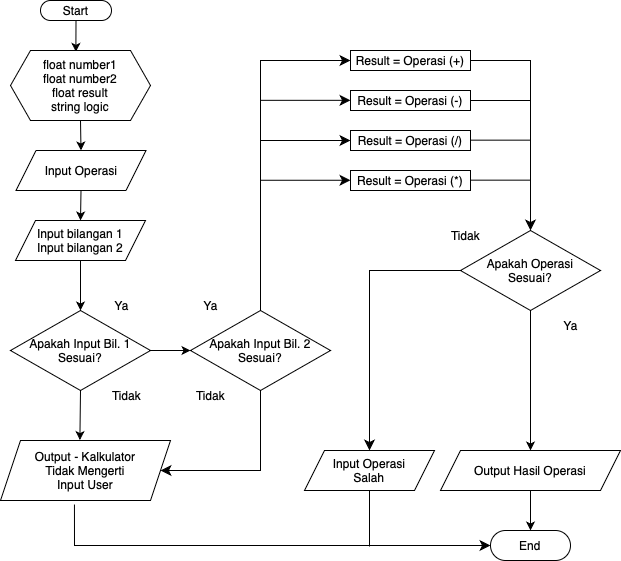

The diagram above was exported from draw.io. Its source (the exported page's mxGraphModel, read from the mxfile embedded in the PNG):
<mxGraphModel dx="1514" dy="1025" grid="1" gridSize="10" guides="1" tooltips="1" connect="1" arrows="1" fold="1" page="1" pageScale="1" pageWidth="827" pageHeight="1169" math="0" shadow="0">
  <root>
    <mxCell id="0" />
    <mxCell id="1" parent="0" />
    <mxCell id="tabZ_j7f5yiqAm9qOYCt-37" value="" style="edgeStyle=segmentEdgeStyle;endArrow=classic;html=1;curved=0;rounded=0;endSize=8;startSize=8;exitX=0.435;exitY=1.067;exitDx=0;exitDy=0;exitPerimeter=0;entryX=0;entryY=0.5;entryDx=0;entryDy=0;" edge="1" parent="1" source="tabZ_j7f5yiqAm9qOYCt-23" target="tabZ_j7f5yiqAm9qOYCt-36">
      <mxGeometry width="50" height="50" relative="1" as="geometry">
        <mxPoint x="174" y="834" as="sourcePoint" />
        <mxPoint x="274" y="804" as="targetPoint" />
        <Array as="points">
          <mxPoint x="178" y="849" />
        </Array>
      </mxGeometry>
    </mxCell>
    <mxCell id="tabZ_j7f5yiqAm9qOYCt-1" value="Start" style="rounded=1;whiteSpace=wrap;html=1;arcSize=50;" vertex="1" parent="1">
      <mxGeometry x="144" y="304" width="71" height="20" as="geometry" />
    </mxCell>
    <mxCell id="tabZ_j7f5yiqAm9qOYCt-2" value="" style="endArrow=classic;html=1;rounded=0;exitX=0.5;exitY=1;exitDx=0;exitDy=0;entryX=0.467;entryY=0.019;entryDx=0;entryDy=0;entryPerimeter=0;" edge="1" parent="1" source="tabZ_j7f5yiqAm9qOYCt-1" target="tabZ_j7f5yiqAm9qOYCt-4">
      <mxGeometry width="50" height="50" relative="1" as="geometry">
        <mxPoint x="524" y="444" as="sourcePoint" />
        <mxPoint x="508" y="424" as="targetPoint" />
      </mxGeometry>
    </mxCell>
    <mxCell id="tabZ_j7f5yiqAm9qOYCt-4" value="float number1&lt;div&gt;float number2&lt;/div&gt;&lt;div&gt;float result&lt;/div&gt;&lt;div&gt;string logic&lt;/div&gt;" style="shape=hexagon;perimeter=hexagonPerimeter2;whiteSpace=wrap;html=1;fixedSize=1;" vertex="1" parent="1">
      <mxGeometry x="114" y="354" width="140" height="70" as="geometry" />
    </mxCell>
    <mxCell id="tabZ_j7f5yiqAm9qOYCt-5" value="" style="endArrow=classic;html=1;rounded=0;entryX=0.5;entryY=0;entryDx=0;entryDy=0;exitX=0.5;exitY=1;exitDx=0;exitDy=0;" edge="1" parent="1" source="tabZ_j7f5yiqAm9qOYCt-55" target="tabZ_j7f5yiqAm9qOYCt-6">
      <mxGeometry width="50" height="50" relative="1" as="geometry">
        <mxPoint x="184" y="499" as="sourcePoint" />
        <mxPoint x="184.08" y="524" as="targetPoint" />
      </mxGeometry>
    </mxCell>
    <mxCell id="tabZ_j7f5yiqAm9qOYCt-6" value="Input bilangan 1&lt;div&gt;Input bilangan 2&lt;/div&gt;" style="shape=parallelogram;perimeter=parallelogramPerimeter;whiteSpace=wrap;html=1;fixedSize=1;" vertex="1" parent="1">
      <mxGeometry x="119" y="524" width="130" height="40" as="geometry" />
    </mxCell>
    <mxCell id="tabZ_j7f5yiqAm9qOYCt-13" value="" style="endArrow=classic;html=1;rounded=0;entryX=0.5;entryY=0;entryDx=0;entryDy=0;" edge="1" parent="1" target="tabZ_j7f5yiqAm9qOYCt-21">
      <mxGeometry width="50" height="50" relative="1" as="geometry">
        <mxPoint x="184" y="564" as="sourcePoint" />
        <mxPoint x="183.87" y="531.48" as="targetPoint" />
      </mxGeometry>
    </mxCell>
    <mxCell id="tabZ_j7f5yiqAm9qOYCt-14" value="Result = Operasi (+)" style="rounded=0;whiteSpace=wrap;html=1;" vertex="1" parent="1">
      <mxGeometry x="454" y="354" width="120" height="20" as="geometry" />
    </mxCell>
    <mxCell id="tabZ_j7f5yiqAm9qOYCt-18" value="Result = Operasi (-)" style="rounded=0;whiteSpace=wrap;html=1;" vertex="1" parent="1">
      <mxGeometry x="454" y="394" width="120" height="20" as="geometry" />
    </mxCell>
    <mxCell id="tabZ_j7f5yiqAm9qOYCt-19" value="Result = Operasi (*)" style="rounded=0;whiteSpace=wrap;html=1;" vertex="1" parent="1">
      <mxGeometry x="454" y="474" width="120" height="20" as="geometry" />
    </mxCell>
    <mxCell id="tabZ_j7f5yiqAm9qOYCt-20" value="Result = Operasi (/)" style="rounded=0;whiteSpace=wrap;html=1;" vertex="1" parent="1">
      <mxGeometry x="454" y="434" width="120" height="20" as="geometry" />
    </mxCell>
    <mxCell id="tabZ_j7f5yiqAm9qOYCt-21" value="Apakah Input Bil. 1&lt;div&gt;Sesuai?&lt;/div&gt;" style="rhombus;whiteSpace=wrap;html=1;" vertex="1" parent="1">
      <mxGeometry x="114" y="614" width="140" height="80" as="geometry" />
    </mxCell>
    <mxCell id="tabZ_j7f5yiqAm9qOYCt-22" value="" style="endArrow=classic;html=1;rounded=0;exitX=0.5;exitY=1;exitDx=0;exitDy=0;entryX=0.467;entryY=-0.007;entryDx=0;entryDy=0;entryPerimeter=0;" edge="1" parent="1" source="tabZ_j7f5yiqAm9qOYCt-21" target="tabZ_j7f5yiqAm9qOYCt-23">
      <mxGeometry width="50" height="50" relative="1" as="geometry">
        <mxPoint x="224" y="534" as="sourcePoint" />
        <mxPoint x="184" y="634" as="targetPoint" />
      </mxGeometry>
    </mxCell>
    <mxCell id="tabZ_j7f5yiqAm9qOYCt-23" value="Output - Kalkulator&lt;div&gt;Tidak Mengerti&lt;/div&gt;&lt;div&gt;Input User&lt;/div&gt;" style="shape=parallelogram;perimeter=parallelogramPerimeter;whiteSpace=wrap;html=1;fixedSize=1;" vertex="1" parent="1">
      <mxGeometry x="104" y="744" width="170" height="60" as="geometry" />
    </mxCell>
    <mxCell id="tabZ_j7f5yiqAm9qOYCt-24" value="Apakah Input Bil. 2&lt;div&gt;Sesuai?&lt;/div&gt;" style="rhombus;whiteSpace=wrap;html=1;" vertex="1" parent="1">
      <mxGeometry x="294" y="614" width="140" height="80" as="geometry" />
    </mxCell>
    <mxCell id="tabZ_j7f5yiqAm9qOYCt-25" value="" style="endArrow=classic;html=1;rounded=0;exitX=1;exitY=0.5;exitDx=0;exitDy=0;entryX=0;entryY=0.5;entryDx=0;entryDy=0;" edge="1" parent="1" source="tabZ_j7f5yiqAm9qOYCt-21" target="tabZ_j7f5yiqAm9qOYCt-24">
      <mxGeometry width="50" height="50" relative="1" as="geometry">
        <mxPoint x="194" y="624" as="sourcePoint" />
        <mxPoint x="244" y="574" as="targetPoint" />
      </mxGeometry>
    </mxCell>
    <mxCell id="tabZ_j7f5yiqAm9qOYCt-26" value="" style="edgeStyle=segmentEdgeStyle;endArrow=classic;html=1;curved=0;rounded=0;endSize=8;startSize=8;exitX=0.5;exitY=1;exitDx=0;exitDy=0;" edge="1" parent="1" source="tabZ_j7f5yiqAm9qOYCt-24" target="tabZ_j7f5yiqAm9qOYCt-23">
      <mxGeometry width="50" height="50" relative="1" as="geometry">
        <mxPoint x="371.69" y="614" as="sourcePoint" />
        <mxPoint x="304" y="774" as="targetPoint" />
        <Array as="points">
          <mxPoint x="364" y="774" />
        </Array>
      </mxGeometry>
    </mxCell>
    <mxCell id="tabZ_j7f5yiqAm9qOYCt-27" value="" style="edgeStyle=segmentEdgeStyle;endArrow=classic;html=1;curved=0;rounded=0;endSize=8;startSize=8;exitX=0.5;exitY=0;exitDx=0;exitDy=0;entryX=0;entryY=0.5;entryDx=0;entryDy=0;" edge="1" parent="1" source="tabZ_j7f5yiqAm9qOYCt-24" target="tabZ_j7f5yiqAm9qOYCt-14">
      <mxGeometry width="50" height="50" relative="1" as="geometry">
        <mxPoint x="244" y="574" as="sourcePoint" />
        <mxPoint x="444" y="414" as="targetPoint" />
        <Array as="points">
          <mxPoint x="364" y="364" />
        </Array>
      </mxGeometry>
    </mxCell>
    <mxCell id="tabZ_j7f5yiqAm9qOYCt-29" value="" style="edgeStyle=segmentEdgeStyle;endArrow=classic;html=1;curved=0;rounded=0;endSize=8;startSize=8;entryX=0;entryY=0.5;entryDx=0;entryDy=0;" edge="1" parent="1">
      <mxGeometry width="50" height="50" relative="1" as="geometry">
        <mxPoint x="364" y="403.83" as="sourcePoint" />
        <mxPoint x="454" y="403.83" as="targetPoint" />
      </mxGeometry>
    </mxCell>
    <mxCell id="tabZ_j7f5yiqAm9qOYCt-30" value="" style="edgeStyle=segmentEdgeStyle;endArrow=classic;html=1;curved=0;rounded=0;endSize=8;startSize=8;entryX=0;entryY=0.5;entryDx=0;entryDy=0;" edge="1" parent="1">
      <mxGeometry width="50" height="50" relative="1" as="geometry">
        <mxPoint x="364" y="444" as="sourcePoint" />
        <mxPoint x="454" y="444" as="targetPoint" />
      </mxGeometry>
    </mxCell>
    <mxCell id="tabZ_j7f5yiqAm9qOYCt-31" value="" style="edgeStyle=segmentEdgeStyle;endArrow=classic;html=1;curved=0;rounded=0;endSize=8;startSize=8;entryX=0;entryY=0.5;entryDx=0;entryDy=0;" edge="1" parent="1">
      <mxGeometry width="50" height="50" relative="1" as="geometry">
        <mxPoint x="364" y="483.76" as="sourcePoint" />
        <mxPoint x="454" y="483.76" as="targetPoint" />
      </mxGeometry>
    </mxCell>
    <mxCell id="tabZ_j7f5yiqAm9qOYCt-32" value="Ya" style="text;html=1;align=center;verticalAlign=middle;resizable=0;points=[];autosize=1;strokeColor=none;fillColor=none;" vertex="1" parent="1">
      <mxGeometry x="204.5" y="594" width="40" height="30" as="geometry" />
    </mxCell>
    <mxCell id="tabZ_j7f5yiqAm9qOYCt-33" value="Tidak" style="text;html=1;align=center;verticalAlign=middle;resizable=0;points=[];autosize=1;strokeColor=none;fillColor=none;" vertex="1" parent="1">
      <mxGeometry x="204.5" y="684" width="50" height="30" as="geometry" />
    </mxCell>
    <mxCell id="tabZ_j7f5yiqAm9qOYCt-34" value="Tidak" style="text;html=1;align=center;verticalAlign=middle;resizable=0;points=[];autosize=1;strokeColor=none;fillColor=none;" vertex="1" parent="1">
      <mxGeometry x="289" y="684" width="50" height="30" as="geometry" />
    </mxCell>
    <mxCell id="tabZ_j7f5yiqAm9qOYCt-35" value="Ya" style="text;html=1;align=center;verticalAlign=middle;resizable=0;points=[];autosize=1;strokeColor=none;fillColor=none;" vertex="1" parent="1">
      <mxGeometry x="294" y="594" width="40" height="30" as="geometry" />
    </mxCell>
    <mxCell id="tabZ_j7f5yiqAm9qOYCt-36" value="End" style="rounded=1;whiteSpace=wrap;html=1;arcSize=50;" vertex="1" parent="1">
      <mxGeometry x="594" y="834" width="80" height="30" as="geometry" />
    </mxCell>
    <mxCell id="tabZ_j7f5yiqAm9qOYCt-38" value="Output Hasil Operasi" style="shape=parallelogram;perimeter=parallelogramPerimeter;whiteSpace=wrap;html=1;fixedSize=1;" vertex="1" parent="1">
      <mxGeometry x="544" y="754" width="180" height="40" as="geometry" />
    </mxCell>
    <mxCell id="tabZ_j7f5yiqAm9qOYCt-39" value="" style="endArrow=classic;html=1;rounded=0;exitX=0.5;exitY=1;exitDx=0;exitDy=0;entryX=0.5;entryY=0;entryDx=0;entryDy=0;" edge="1" parent="1" source="tabZ_j7f5yiqAm9qOYCt-38" target="tabZ_j7f5yiqAm9qOYCt-36">
      <mxGeometry width="50" height="50" relative="1" as="geometry">
        <mxPoint x="454" y="664" as="sourcePoint" />
        <mxPoint x="504" y="614" as="targetPoint" />
      </mxGeometry>
    </mxCell>
    <mxCell id="tabZ_j7f5yiqAm9qOYCt-40" value="Apakah Operasi&lt;div&gt;Sesuai?&lt;/div&gt;" style="rhombus;whiteSpace=wrap;html=1;" vertex="1" parent="1">
      <mxGeometry x="564" y="534" width="140" height="80" as="geometry" />
    </mxCell>
    <mxCell id="tabZ_j7f5yiqAm9qOYCt-41" value="" style="endArrow=classic;html=1;rounded=0;exitX=0.5;exitY=1;exitDx=0;exitDy=0;entryX=0.5;entryY=0;entryDx=0;entryDy=0;" edge="1" parent="1" source="tabZ_j7f5yiqAm9qOYCt-40" target="tabZ_j7f5yiqAm9qOYCt-38">
      <mxGeometry width="50" height="50" relative="1" as="geometry">
        <mxPoint x="414" y="624" as="sourcePoint" />
        <mxPoint x="464" y="574" as="targetPoint" />
      </mxGeometry>
    </mxCell>
    <mxCell id="tabZ_j7f5yiqAm9qOYCt-43" value="" style="edgeStyle=segmentEdgeStyle;endArrow=classic;html=1;curved=0;rounded=0;endSize=8;startSize=8;entryX=0.5;entryY=0;entryDx=0;entryDy=0;exitX=1;exitY=0.5;exitDx=0;exitDy=0;" edge="1" parent="1" source="tabZ_j7f5yiqAm9qOYCt-14" target="tabZ_j7f5yiqAm9qOYCt-40">
      <mxGeometry width="50" height="50" relative="1" as="geometry">
        <mxPoint x="414" y="564" as="sourcePoint" />
        <mxPoint x="464" y="514" as="targetPoint" />
      </mxGeometry>
    </mxCell>
    <mxCell id="tabZ_j7f5yiqAm9qOYCt-44" value="Ya" style="text;html=1;align=center;verticalAlign=middle;resizable=0;points=[];autosize=1;strokeColor=none;fillColor=none;" vertex="1" parent="1">
      <mxGeometry x="654" y="614" width="40" height="30" as="geometry" />
    </mxCell>
    <mxCell id="tabZ_j7f5yiqAm9qOYCt-45" value="" style="edgeStyle=segmentEdgeStyle;endArrow=classic;html=1;curved=0;rounded=0;endSize=8;startSize=8;exitX=0;exitY=0.5;exitDx=0;exitDy=0;" edge="1" parent="1" source="tabZ_j7f5yiqAm9qOYCt-40" target="tabZ_j7f5yiqAm9qOYCt-46">
      <mxGeometry width="50" height="50" relative="1" as="geometry">
        <mxPoint x="344" y="604" as="sourcePoint" />
        <mxPoint x="474" y="674" as="targetPoint" />
      </mxGeometry>
    </mxCell>
    <mxCell id="tabZ_j7f5yiqAm9qOYCt-46" value="Input Operasi&lt;div&gt;Salah&lt;/div&gt;" style="shape=parallelogram;perimeter=parallelogramPerimeter;whiteSpace=wrap;html=1;fixedSize=1;" vertex="1" parent="1">
      <mxGeometry x="408" y="754" width="130" height="40" as="geometry" />
    </mxCell>
    <mxCell id="tabZ_j7f5yiqAm9qOYCt-49" value="" style="endArrow=none;html=1;rounded=0;entryX=0.5;entryY=1;entryDx=0;entryDy=0;" edge="1" parent="1" target="tabZ_j7f5yiqAm9qOYCt-46">
      <mxGeometry width="50" height="50" relative="1" as="geometry">
        <mxPoint x="473" y="850" as="sourcePoint" />
        <mxPoint x="468.66" y="684" as="targetPoint" />
      </mxGeometry>
    </mxCell>
    <mxCell id="tabZ_j7f5yiqAm9qOYCt-51" value="" style="endArrow=none;html=1;rounded=0;exitX=1;exitY=0.5;exitDx=0;exitDy=0;" edge="1" parent="1" source="tabZ_j7f5yiqAm9qOYCt-18">
      <mxGeometry width="50" height="50" relative="1" as="geometry">
        <mxPoint x="304" y="514" as="sourcePoint" />
        <mxPoint x="634" y="404" as="targetPoint" />
      </mxGeometry>
    </mxCell>
    <mxCell id="tabZ_j7f5yiqAm9qOYCt-52" value="" style="endArrow=none;html=1;rounded=0;exitX=1;exitY=0.5;exitDx=0;exitDy=0;" edge="1" parent="1">
      <mxGeometry width="50" height="50" relative="1" as="geometry">
        <mxPoint x="574" y="443.65999999999997" as="sourcePoint" />
        <mxPoint x="634" y="443.65999999999997" as="targetPoint" />
      </mxGeometry>
    </mxCell>
    <mxCell id="tabZ_j7f5yiqAm9qOYCt-53" value="" style="endArrow=none;html=1;rounded=0;exitX=1;exitY=0.5;exitDx=0;exitDy=0;" edge="1" parent="1">
      <mxGeometry width="50" height="50" relative="1" as="geometry">
        <mxPoint x="574" y="483.65999999999997" as="sourcePoint" />
        <mxPoint x="634" y="483.65999999999997" as="targetPoint" />
      </mxGeometry>
    </mxCell>
    <mxCell id="tabZ_j7f5yiqAm9qOYCt-54" value="Tidak" style="text;html=1;align=center;verticalAlign=middle;resizable=0;points=[];autosize=1;strokeColor=none;fillColor=none;" vertex="1" parent="1">
      <mxGeometry x="544" y="524" width="50" height="30" as="geometry" />
    </mxCell>
    <mxCell id="tabZ_j7f5yiqAm9qOYCt-55" value="Input Operasi" style="shape=parallelogram;perimeter=parallelogramPerimeter;whiteSpace=wrap;html=1;fixedSize=1;" vertex="1" parent="1">
      <mxGeometry x="119.5" y="454" width="130" height="40" as="geometry" />
    </mxCell>
    <mxCell id="tabZ_j7f5yiqAm9qOYCt-56" value="" style="endArrow=classic;html=1;rounded=0;exitX=0.5;exitY=1;exitDx=0;exitDy=0;entryX=0.5;entryY=0;entryDx=0;entryDy=0;" edge="1" parent="1" source="tabZ_j7f5yiqAm9qOYCt-4" target="tabZ_j7f5yiqAm9qOYCt-55">
      <mxGeometry width="50" height="50" relative="1" as="geometry">
        <mxPoint x="192" y="424" as="sourcePoint" />
        <mxPoint x="187" y="455" as="targetPoint" />
      </mxGeometry>
    </mxCell>
  </root>
</mxGraphModel>